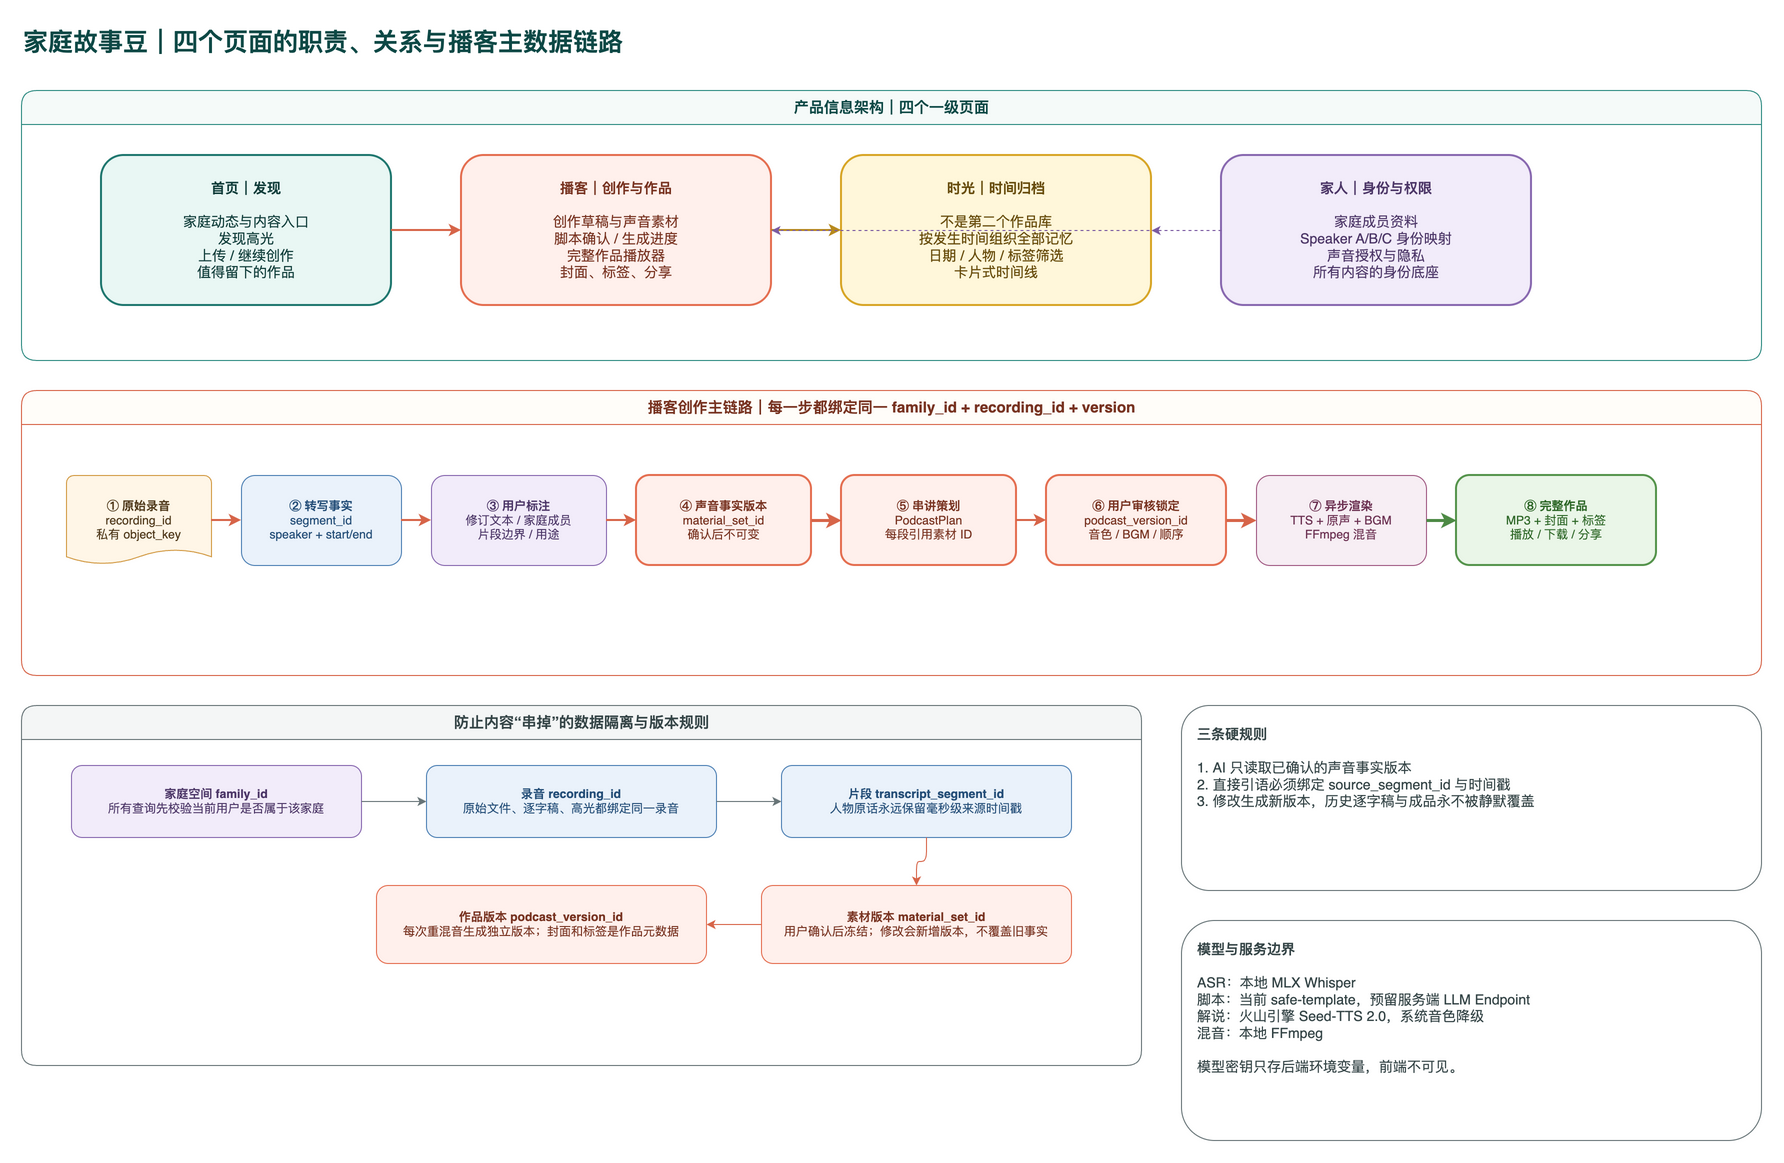

The diagram above was exported from draw.io. Its source (the exported page's mxGraphModel, read from the mxfile embedded in the PNG):
<mxGraphModel dx="1800" dy="1100" grid="1" gridSize="10" guides="1" tooltips="1" connect="1" arrows="1" fold="1" page="1" pageScale="1" pageWidth="1900" pageHeight="1200" math="0" shadow="0" adaptiveColors="auto">
  <root>
    <mxCell id="0" />
    <mxCell id="1" parent="0" />
    <mxCell id="p2-title" value="家庭故事豆｜四个页面的职责、关系与播客主数据链路" style="text;html=1;align=left;verticalAlign=middle;fontSize=25;fontStyle=1;fontColor=#0E4946;" vertex="1" parent="1">
      <mxGeometry x="40" y="20" width="1400" height="42" as="geometry" />
    </mxCell>
    <mxCell id="nav-group" value="产品信息架构｜四个一级页面" style="swimlane;startSize=34;rounded=1;container=1;pointerEvents=0;fillColor=#F5FAF9;strokeColor=#2E8B82;fontColor=#0E4946;fontStyle=1;fontSize=15;html=1;" vertex="1" parent="1">
      <mxGeometry x="40" y="90" width="1740" height="270" as="geometry" />
    </mxCell>
    <mxCell id="nav-home" value="&lt;b&gt;首页｜发现&lt;/b&gt;&lt;br&gt;&lt;br&gt;家庭动态与内容入口&lt;br&gt;发现高光&lt;br&gt;上传 / 继续创作&lt;br&gt;值得留下的作品" style="rounded=1;whiteSpace=wrap;html=1;fillColor=#E9F7F4;strokeColor=#1F776F;fontColor=#103D3A;strokeWidth=2;fontSize=14;" vertex="1" parent="nav-group">
      <mxGeometry x="80" y="65" width="290" height="150" as="geometry" />
    </mxCell>
    <mxCell id="nav-podcast" value="&lt;b&gt;播客｜创作与作品&lt;/b&gt;&lt;br&gt;&lt;br&gt;创作草稿与声音素材&lt;br&gt;脚本确认 / 生成进度&lt;br&gt;完整作品播放器&lt;br&gt;封面、标签、分享" style="rounded=1;whiteSpace=wrap;html=1;fillColor=#FFF0EC;strokeColor=#E56F51;fontColor=#783321;strokeWidth=2;fontSize=14;" vertex="1" parent="nav-group">
      <mxGeometry x="440" y="65" width="310" height="150" as="geometry" />
    </mxCell>
    <mxCell id="nav-time" value="&lt;b&gt;时光｜时间归档&lt;/b&gt;&lt;br&gt;&lt;br&gt;不是第二个作品库&lt;br&gt;按发生时间组织全部记忆&lt;br&gt;日期 / 人物 / 标签筛选&lt;br&gt;卡片式时间线" style="rounded=1;whiteSpace=wrap;html=1;fillColor=#FFF7DA;strokeColor=#D8A627;fontColor=#684D0D;strokeWidth=2;fontSize=14;" vertex="1" parent="nav-group">
      <mxGeometry x="820" y="65" width="310" height="150" as="geometry" />
    </mxCell>
    <mxCell id="nav-family" value="&lt;b&gt;家人｜身份与权限&lt;/b&gt;&lt;br&gt;&lt;br&gt;家庭成员资料&lt;br&gt;Speaker A/B/C 身份映射&lt;br&gt;声音授权与隐私&lt;br&gt;所有内容的身份底座" style="rounded=1;whiteSpace=wrap;html=1;fillColor=#F2ECFA;strokeColor=#8969B0;fontColor=#4D3768;strokeWidth=2;fontSize=14;" vertex="1" parent="nav-group">
      <mxGeometry x="1200" y="65" width="310" height="150" as="geometry" />
    </mxCell>
    <mxCell id="nav-e1" value="" style="edgeStyle=orthogonalEdgeStyle;rounded=1;html=1;strokeColor=#D76549;strokeWidth=2;endArrow=classic;" edge="1" source="nav-home" target="nav-podcast" parent="nav-group">
      <mxGeometry relative="1" as="geometry" />
    </mxCell>
    <mxCell id="nav-e2" value="" style="edgeStyle=orthogonalEdgeStyle;rounded=1;html=1;strokeColor=#B88A1D;strokeWidth=2;endArrow=classic;" edge="1" source="nav-podcast" target="nav-time" parent="nav-group">
      <mxGeometry relative="1" as="geometry" />
    </mxCell>
    <mxCell id="nav-e3" value="" style="edgeStyle=orthogonalEdgeStyle;rounded=1;html=1;strokeColor=#7B5BA2;dashed=1;endArrow=classic;" edge="1" source="nav-family" target="nav-time" parent="nav-group">
      <mxGeometry relative="1" as="geometry" />
    </mxCell>
    <mxCell id="nav-e4" value="" style="edgeStyle=orthogonalEdgeStyle;rounded=1;html=1;strokeColor=#7B5BA2;dashed=1;endArrow=classic;" edge="1" source="nav-family" target="nav-podcast" parent="nav-group">
      <mxGeometry relative="1" as="geometry" />
    </mxCell>
    <mxCell id="flow-group" value="播客创作主链路｜每一步都绑定同一 family_id + recording_id + version" style="swimlane;startSize=34;rounded=1;container=1;pointerEvents=0;fillColor=#FFFDF9;strokeColor=#D76549;fontColor=#783321;fontStyle=1;fontSize=15;html=1;" vertex="1" parent="1">
      <mxGeometry x="40" y="390" width="1740" height="285" as="geometry" />
    </mxCell>
    <mxCell id="f1" value="&lt;b&gt;① 原始录音&lt;/b&gt;&lt;br&gt;recording_id&lt;br&gt;私有 object_key" style="shape=mxgraph.flowchart.document;whiteSpace=wrap;html=1;fillColor=#FFF6E7;strokeColor=#D39B45;fontColor=#503A1C;" vertex="1" parent="flow-group">
      <mxGeometry x="45" y="85" width="145" height="90" as="geometry" />
    </mxCell>
    <mxCell id="f2" value="&lt;b&gt;② 转写事实&lt;/b&gt;&lt;br&gt;segment_id&lt;br&gt;speaker + start/end" style="rounded=1;whiteSpace=wrap;html=1;fillColor=#EAF2FB;strokeColor=#4E81B5;fontColor=#244E78;" vertex="1" parent="flow-group">
      <mxGeometry x="220" y="85" width="160" height="90" as="geometry" />
    </mxCell>
    <mxCell id="f3" value="&lt;b&gt;③ 用户标注&lt;/b&gt;&lt;br&gt;修订文本 / 家庭成员&lt;br&gt;片段边界 / 用途" style="rounded=1;whiteSpace=wrap;html=1;fillColor=#F2ECFA;strokeColor=#8969B0;fontColor=#4D3768;" vertex="1" parent="flow-group">
      <mxGeometry x="410" y="85" width="175" height="90" as="geometry" />
    </mxCell>
    <mxCell id="f4" value="&lt;b&gt;④ 声音事实版本&lt;/b&gt;&lt;br&gt;material_set_id&lt;br&gt;确认后不可变" style="rounded=1;whiteSpace=wrap;html=1;fillColor=#FFF0EC;strokeColor=#E56F51;fontColor=#783321;strokeWidth=2;" vertex="1" parent="flow-group">
      <mxGeometry x="615" y="85" width="175" height="90" as="geometry" />
    </mxCell>
    <mxCell id="f5" value="&lt;b&gt;⑤ 串讲策划&lt;/b&gt;&lt;br&gt;PodcastPlan&lt;br&gt;每段引用素材 ID" style="rounded=1;whiteSpace=wrap;html=1;fillColor=#FFF0EC;strokeColor=#E56F51;fontColor=#783321;strokeWidth=2;" vertex="1" parent="flow-group">
      <mxGeometry x="820" y="85" width="175" height="90" as="geometry" />
    </mxCell>
    <mxCell id="f6" value="&lt;b&gt;⑥ 用户审核锁定&lt;/b&gt;&lt;br&gt;podcast_version_id&lt;br&gt;音色 / BGM / 顺序" style="rounded=1;whiteSpace=wrap;html=1;fillColor=#FFF0EC;strokeColor=#E56F51;fontColor=#783321;strokeWidth=2;" vertex="1" parent="flow-group">
      <mxGeometry x="1025" y="85" width="180" height="90" as="geometry" />
    </mxCell>
    <mxCell id="f7" value="&lt;b&gt;⑦ 异步渲染&lt;/b&gt;&lt;br&gt;TTS + 原声 + BGM&lt;br&gt;FFmpeg 混音" style="rounded=1;whiteSpace=wrap;html=1;fillColor=#F7EEF4;strokeColor=#A15A83;fontColor=#6C3152;" vertex="1" parent="flow-group">
      <mxGeometry x="1235" y="85" width="170" height="90" as="geometry" />
    </mxCell>
    <mxCell id="f8" value="&lt;b&gt;⑧ 完整作品&lt;/b&gt;&lt;br&gt;MP3 + 封面 + 标签&lt;br&gt;播放 / 下载 / 分享" style="rounded=1;whiteSpace=wrap;html=1;fillColor=#EAF6E8;strokeColor=#55944C;fontColor=#2D6727;strokeWidth=2;" vertex="1" parent="flow-group">
      <mxGeometry x="1435" y="85" width="200" height="90" as="geometry" />
    </mxCell>
    <mxCell id="fe1" value="" style="edgeStyle=orthogonalEdgeStyle;rounded=1;html=1;strokeColor=#D76549;strokeWidth=2;endArrow=classic;" edge="1" source="f1" target="f2" parent="flow-group">
      <mxGeometry relative="1" as="geometry" />
    </mxCell>
    <mxCell id="fe2" value="" style="edgeStyle=orthogonalEdgeStyle;rounded=1;html=1;strokeColor=#D76549;strokeWidth=2;endArrow=classic;" edge="1" source="f2" target="f3" parent="flow-group">
      <mxGeometry relative="1" as="geometry" />
    </mxCell>
    <mxCell id="fe3" value="" style="edgeStyle=orthogonalEdgeStyle;rounded=1;html=1;strokeColor=#D76549;strokeWidth=2;endArrow=classic;" edge="1" source="f3" target="f4" parent="flow-group">
      <mxGeometry relative="1" as="geometry" />
    </mxCell>
    <mxCell id="fe4" value="" style="edgeStyle=orthogonalEdgeStyle;rounded=1;html=1;strokeColor=#D76549;strokeWidth=3;endArrow=classic;" edge="1" source="f4" target="f5" parent="flow-group">
      <mxGeometry relative="1" as="geometry" />
    </mxCell>
    <mxCell id="fe5" value="" style="edgeStyle=orthogonalEdgeStyle;rounded=1;html=1;strokeColor=#D76549;strokeWidth=2;endArrow=classic;" edge="1" source="f5" target="f6" parent="flow-group">
      <mxGeometry relative="1" as="geometry" />
    </mxCell>
    <mxCell id="fe6" value="" style="edgeStyle=orthogonalEdgeStyle;rounded=1;html=1;strokeColor=#D76549;strokeWidth=3;endArrow=classic;" edge="1" source="f6" target="f7" parent="flow-group">
      <mxGeometry relative="1" as="geometry" />
    </mxCell>
    <mxCell id="fe7" value="" style="edgeStyle=orthogonalEdgeStyle;rounded=1;html=1;strokeColor=#4D8A45;strokeWidth=3;endArrow=classic;" edge="1" source="f7" target="f8" parent="flow-group">
      <mxGeometry relative="1" as="geometry" />
    </mxCell>
    <mxCell id="identity-group" value="防止内容“串掉”的数据隔离与版本规则" style="swimlane;startSize=34;rounded=1;container=1;pointerEvents=0;fillColor=#F4F6F6;strokeColor=#687578;fontColor=#354547;fontStyle=1;fontSize=15;html=1;" vertex="1" parent="1">
      <mxGeometry x="40" y="705" width="1120" height="360" as="geometry" />
    </mxCell>
    <mxCell id="id-family" value="&lt;b&gt;家庭空间 family_id&lt;/b&gt;&lt;br&gt;所有查询先校验当前用户是否属于该家庭" style="rounded=1;whiteSpace=wrap;html=1;fillColor=#F2ECFA;strokeColor=#8969B0;fontColor=#4D3768;" vertex="1" parent="identity-group">
      <mxGeometry x="50" y="60" width="290" height="72" as="geometry" />
    </mxCell>
    <mxCell id="id-recording" value="&lt;b&gt;录音 recording_id&lt;/b&gt;&lt;br&gt;原始文件、逐字稿、高光都绑定同一录音" style="rounded=1;whiteSpace=wrap;html=1;fillColor=#EAF2FB;strokeColor=#4E81B5;fontColor=#244E78;" vertex="1" parent="identity-group">
      <mxGeometry x="405" y="60" width="290" height="72" as="geometry" />
    </mxCell>
    <mxCell id="id-segment" value="&lt;b&gt;片段 transcript_segment_id&lt;/b&gt;&lt;br&gt;人物原话永远保留毫秒级来源时间戳" style="rounded=1;whiteSpace=wrap;html=1;fillColor=#EAF2FB;strokeColor=#4E81B5;fontColor=#244E78;" vertex="1" parent="identity-group">
      <mxGeometry x="760" y="60" width="290" height="72" as="geometry" />
    </mxCell>
    <mxCell id="id-material" value="&lt;b&gt;素材版本 material_set_id&lt;/b&gt;&lt;br&gt;用户确认后冻结；修改会新增版本，不覆盖旧事实" style="rounded=1;whiteSpace=wrap;html=1;fillColor=#FFF0EC;strokeColor=#E56F51;fontColor=#783321;" vertex="1" parent="identity-group">
      <mxGeometry x="740" y="180" width="310" height="78" as="geometry" />
    </mxCell>
    <mxCell id="id-version" value="&lt;b&gt;作品版本 podcast_version_id&lt;/b&gt;&lt;br&gt;每次重混音生成独立版本；封面和标签是作品元数据" style="rounded=1;whiteSpace=wrap;html=1;fillColor=#FFF0EC;strokeColor=#E56F51;fontColor=#783321;" vertex="1" parent="identity-group">
      <mxGeometry x="355" y="180" width="330" height="78" as="geometry" />
    </mxCell>
    <mxCell id="ie1" value="" style="edgeStyle=orthogonalEdgeStyle;rounded=1;html=1;strokeColor=#687578;endArrow=classic;" edge="1" source="id-family" target="id-recording" parent="identity-group">
      <mxGeometry relative="1" as="geometry" />
    </mxCell>
    <mxCell id="ie2" value="" style="edgeStyle=orthogonalEdgeStyle;rounded=1;html=1;strokeColor=#687578;endArrow=classic;" edge="1" source="id-recording" target="id-segment" parent="identity-group">
      <mxGeometry relative="1" as="geometry" />
    </mxCell>
    <mxCell id="ie3" value="" style="edgeStyle=orthogonalEdgeStyle;rounded=1;html=1;strokeColor=#D76549;endArrow=classic;" edge="1" source="id-segment" target="id-material" parent="identity-group">
      <mxGeometry relative="1" as="geometry" />
    </mxCell>
    <mxCell id="ie4" value="" style="edgeStyle=orthogonalEdgeStyle;rounded=1;html=1;strokeColor=#D76549;endArrow=classic;" edge="1" source="id-material" target="id-version" parent="identity-group">
      <mxGeometry relative="1" as="geometry" />
    </mxCell>
    <mxCell id="rules" value="&lt;b&gt;三条硬规则&lt;/b&gt;&lt;br&gt;&lt;br&gt;1. AI 只读取已确认的声音事实版本&lt;br&gt;2. 直接引语必须绑定 source_segment_id 与时间戳&lt;br&gt;3. 修改生成新版本，历史逐字稿与成品永不被静默覆盖" style="rounded=1;whiteSpace=wrap;html=1;fillColor=#FFFFFF;strokeColor=#687578;fontColor=#354547;align=left;verticalAlign=top;spacingTop=14;spacingLeft=14;fontSize=14;" vertex="1" parent="1">
      <mxGeometry x="1200" y="705" width="580" height="185" as="geometry" />
    </mxCell>
    <mxCell id="model-note" value="&lt;b&gt;模型与服务边界&lt;/b&gt;&lt;br&gt;&lt;br&gt;ASR：本地 MLX Whisper&lt;br&gt;脚本：当前 safe-template，预留服务端 LLM Endpoint&lt;br&gt;解说：火山引擎 Seed-TTS 2.0，系统音色降级&lt;br&gt;混音：本地 FFmpeg&lt;br&gt;&lt;br&gt;模型密钥只存后端环境变量，前端不可见。" style="rounded=1;whiteSpace=wrap;html=1;fillColor=#FFFFFF;strokeColor=#687578;fontColor=#354547;align=left;verticalAlign=top;spacingTop=14;spacingLeft=14;fontSize=14;" vertex="1" parent="1">
      <mxGeometry x="1200" y="920" width="580" height="220" as="geometry" />
    </mxCell>
  </root>
</mxGraphModel>